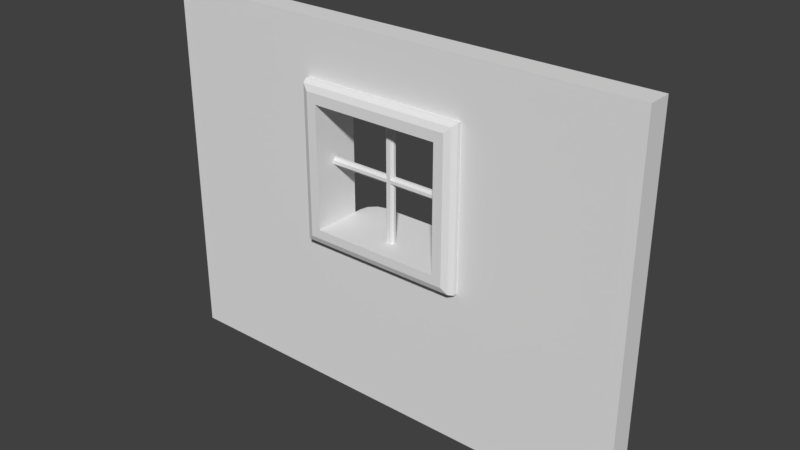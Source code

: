 # Source: Inn_Detail-WallWindow_4x3x020.blend  (saved by Blender 2.79.0; exported with 4.5.12 LTS)
import bpy
from mathutils import Matrix  # noqa: F401  (used for matrix-valued properties, if any)

bpy.ops.wm.read_factory_settings(use_empty=True)
scene = bpy.context.scene
scene.name = 'Scene'

# ---- collections
col_collection_1 = bpy.data.collections.new('Collection 1'); scene.collection.children.link(col_collection_1)
col_collection_1.hide_render = True
col_collection_1.hide_viewport = True
col_collection_2 = bpy.data.collections.new('Collection 2'); scene.collection.children.link(col_collection_2)

# ---- world
world_world = bpy.data.worlds.new('World'); scene.world = world_world
world_world.color = (0.05088, 0.05088, 0.05088)
world_world.use_sun_shadow = False
world_world.sun_shadow_jitter_overblur = 0.0
world_world.cycles.sampling_method = 'MANUAL'

# ---- meshes
me_inn_detail_wallwindow_4x3x020 = bpy.data.meshes.new('Inn_Detail-WallWindow_4x3x020')
me_inn_detail_wallwindow_4x3x020.from_pydata([(0.0, 0.0, 0.0), (0.0, 0.2, 0.0), (4.0, 0.2, 0.0), (4.0, 0.0, 0.0), (0.0, 0.0, 3.0), (0.0, 0.2, 3.0), (4.0, 0.2, 3.0), (4.0, 0.0, 3.0), (1.467, 0.2, 0.0), (2.533, 0.2, 0.0), (2.533, 0.0, 0.0), (1.467, 0.0, 0.0), (1.467, 0.2, 3.0), (2.533, 0.2, 3.0), (2.533, 0.0, 3.0), (1.467, 0.0, 3.0), (0.0, 0.2, 1.4), (0.0, 0.2, 2.4), (4.0, 0.2, 2.4), (4.0, 0.2, 1.4), (4.0, 0.0, 1.4), (4.0, 0.0, 2.4), (0.0, 0.0, 2.4), (0.0, 0.0, 1.4), (1.467, 0.07, 1.4), (1.467, 0.07, 2.4), (2.533, 0.07, 1.4), (2.533, 0.07, 2.4), (2.533, 0.13, 1.4), (2.533, 0.13, 2.4), (1.467, 0.13, 1.4), (1.467, 0.13, 2.4), (2.68, 0.2, 0.0), (2.68, 0.2, 3.0), (2.68, 0.0, 0.0), (2.68, 0.0, 3.0), (2.68, 0.2, 1.4), (2.68, 0.2, 2.4), (2.68, 0.0, 1.4), (2.68, 0.0, 2.4), (1.32, 0.0, 0.0), (1.32, 0.0, 3.0), (1.32, 0.2, 0.0), (1.32, 0.2, 3.0), (1.32, 0.0, 1.4), (1.32, 0.0, 2.4), (1.32, 0.2, 1.4), (1.32, 0.2, 2.4), (0.0, 0.2, 2.55), (4.0, 0.0, 2.55), (1.467, 0.0, 2.55), (2.533, 0.0, 2.55), (2.533, 0.2, 2.55), (1.467, 0.2, 2.55), (4.0, 0.2, 2.55), (0.0, 0.0, 2.55), (2.68, 0.2, 2.55), (2.68, 0.0, 2.55), (1.32, 0.0, 2.55), (1.32, 0.2, 2.55), (4.0, 0.2, 1.26), (0.0, 0.0, 1.26), (0.0, 0.2, 1.26), (4.0, 0.0, 1.26), (1.467, 0.0, 1.26), (2.533, 0.0, 1.26), (2.533, 0.2, 1.26), (1.467, 0.2, 1.26), (2.68, 0.0, 1.26), (2.68, 0.2, 1.26), (1.32, 0.2, 1.26), (1.32, 0.0, 1.26), (1.467, -0.1, 1.26), (1.467, -0.1, 1.4), (1.467, -0.1, 2.4), (2.533, -0.1, 1.26), (2.533, -0.1, 1.4), (2.533, -0.1, 2.4), (2.68, -0.1, 1.4), (2.68, -0.1, 2.4), (2.68, -0.1, 1.26), (1.32, -0.1, 1.4), (1.32, -0.1, 2.4), (1.32, -0.1, 1.26), (1.467, -0.1, 2.55), (2.533, -0.1, 2.55), (2.68, -0.1, 2.55), (1.32, -0.1, 2.55), (2.533, 0.3, 1.26), (2.533, 0.3, 1.4), (2.533, 0.3, 2.4), (1.467, 0.3, 1.26), (1.467, 0.3, 1.4), (1.467, 0.3, 2.4), (1.32, 0.3, 1.4), (1.32, 0.3, 2.4), (2.68, 0.3, 1.4), (2.68, 0.3, 2.4), (2.68, 0.3, 1.26), (1.32, 0.3, 1.26), (2.533, 0.3, 2.55), (1.467, 0.3, 2.55), (2.68, 0.3, 2.55), (1.32, 0.3, 2.55), (1.964, 0.2, 0.0), (2.036, 0.2, 0.0), (2.036, 0.0, 0.0), (1.964, 0.0, 0.0), (1.964, 0.13, 1.4), (2.036, 0.13, 1.4), (2.036, 0.07, 1.4), (1.964, 0.07, 1.4), (2.036, 0.0, 1.26), (1.964, 0.0, 1.26), (1.964, 0.2, 1.26), (2.036, 0.2, 1.26), (2.036, -0.1, 1.4), (1.964, -0.1, 1.4), (2.036, -0.1, 1.26), (1.964, -0.1, 1.26), (1.964, 0.3, 1.4), (2.036, 0.3, 1.4), (1.964, 0.3, 1.26), (2.036, 0.3, 1.26), (1.964, 0.2, 3.0), (2.036, 0.2, 3.0), (2.036, 0.0, 3.0), (1.964, 0.0, 3.0), (1.964, 0.13, 2.4), (2.036, 0.13, 2.4), (2.036, 0.07, 2.4), (1.964, 0.07, 2.4), (1.964, 0.2, 2.55), (2.036, 0.2, 2.55), (2.036, 0.0, 2.55), (1.964, 0.0, 2.55), (2.036, -0.1, 2.4), (1.964, -0.1, 2.4), (2.036, -0.1, 2.55), (1.964, -0.1, 2.55), (1.964, 0.3, 2.4), (2.036, 0.3, 2.4), (1.964, 0.3, 2.55), (2.036, 0.3, 2.55), (0.0, 0.2, 1.867), (0.0, 0.2, 1.933), (0.0, 0.0, 1.933), (0.0, 0.0, 1.867), (1.467, 0.07, 1.867), (1.467, 0.07, 1.933), (1.467, 0.13, 1.867), (1.467, 0.13, 1.933), (1.32, 0.2, 1.867), (1.32, 0.2, 1.933), (1.32, 0.0, 1.867), (1.32, 0.0, 1.933), (1.467, -0.1, 1.867), (1.467, -0.1, 1.933), (1.32, -0.1, 1.867), (1.32, -0.1, 1.933), (1.467, 0.3, 1.867), (1.467, 0.3, 1.933), (1.32, 0.3, 1.867), (1.32, 0.3, 1.933), (4.0, 0.2, 1.933), (4.0, 0.2, 1.867), (4.0, 0.0, 1.867), (4.0, 0.0, 1.933), (2.533, 0.07, 1.867), (2.533, 0.07, 1.933), (2.533, 0.13, 1.867), (2.533, 0.13, 1.933), (2.68, 0.0, 1.867), (2.68, 0.0, 1.933), (2.68, 0.2, 1.867), (2.68, 0.2, 1.933), (2.533, -0.1, 1.867), (2.533, -0.1, 1.933), (2.68, -0.1, 1.867), (2.68, -0.1, 1.933), (2.533, 0.3, 1.867), (2.533, 0.3, 1.933), (2.68, 0.3, 1.867), (2.68, 0.3, 1.933), (2.036, 0.07, 1.867), (2.036, 0.07, 1.933), (2.036, 0.13, 1.867), (2.036, 0.13, 1.933), (1.964, 0.07, 1.867), (1.964, 0.07, 1.933), (1.964, 0.13, 1.867), (1.964, 0.13, 1.933), (2.533, 0.5, 1.26), (2.533, 0.5, 1.4), (1.467, 0.5, 1.26), (1.467, 0.5, 1.4), (2.036, 0.5, 1.4), (2.036, 0.5, 1.26), (1.964, 0.5, 1.4), (1.964, 0.5, 1.26)], [], [(34, 32, 2, 3), (35, 7, 6, 33), (59, 48, 5, 43), (57, 49, 7, 35), (48, 55, 4, 5), (49, 54, 6, 7), (58, 50, 15, 41), (134, 51, 14, 126), (56, 52, 13, 33), (132, 53, 12, 124), (41, 15, 12, 43), (126, 14, 13, 125), (40, 42, 8, 11), (106, 105, 9, 10), (174, 36, 96, 182), (109, 110, 26, 28), (67, 70, 99, 91), (109, 28, 89, 121), (149, 25, 74, 157), (168, 170, 28, 26), (71, 64, 72, 83), (57, 51, 85, 86), (63, 60, 19, 20), (167, 164, 18, 21), (62, 61, 23, 16), (145, 146, 22, 17), (68, 63, 20, 38), (173, 167, 21, 39), (70, 62, 16, 46), (153, 145, 17, 47), (148, 24, 30, 150), (129, 29, 27, 130), (68, 38, 78, 80), (173, 39, 79, 179), (164, 175, 37, 18), (60, 69, 36, 19), (54, 56, 33, 6), (51, 57, 35, 14), (14, 35, 33, 13), (10, 9, 32, 34), (153, 47, 95, 163), (150, 30, 92, 160), (146, 155, 45, 22), (61, 71, 44, 23), (0, 1, 42, 40), (4, 41, 43, 5), (55, 58, 41, 4), (53, 59, 43, 12), (59, 53, 101, 103), (22, 45, 58, 55), (130, 27, 77, 136), (18, 37, 56, 54), (171, 29, 90, 181), (47, 59, 103, 95), (50, 58, 87, 84), (111, 24, 73, 117), (21, 18, 54, 49), (17, 22, 55, 48), (39, 21, 49, 57), (47, 17, 48, 59), (0, 40, 71, 61), (8, 42, 70, 67), (2, 32, 69, 60), (10, 34, 68, 65), (42, 1, 62, 70), (34, 3, 63, 68), (1, 0, 61, 62), (3, 2, 60, 63), (40, 11, 64, 71), (106, 10, 65, 112), (32, 9, 66, 69), (104, 8, 67, 114), (118, 75, 76, 116), (83, 72, 73, 81), (159, 157, 74, 82), (177, 179, 79, 77), (75, 80, 78, 76), (77, 79, 86, 85), (136, 77, 85, 138), (82, 74, 84, 87), (112, 65, 75, 118), (154, 44, 81, 158), (39, 57, 86, 79), (65, 68, 80, 75), (168, 26, 76, 176), (44, 71, 83, 81), (58, 45, 82, 87), (135, 50, 84, 139), (92, 120, 198, 195), (98, 88, 89, 96), (183, 181, 90, 97), (161, 163, 95, 93), (91, 99, 94, 92), (93, 95, 103, 101), (140, 93, 101, 142), (97, 90, 100, 102), (70, 46, 94, 99), (56, 37, 97, 102), (128, 31, 93, 140), (36, 69, 98, 96), (133, 52, 100, 143), (69, 66, 88, 98), (52, 56, 102, 100), (114, 67, 91, 122), (66, 115, 123, 88), (115, 114, 122, 123), (122, 91, 194, 199), (88, 123, 197, 192), (64, 113, 119, 72), (113, 112, 118, 119), (72, 119, 117, 73), (119, 118, 116, 117), (9, 105, 115, 66), (105, 104, 114, 115), (11, 107, 113, 64), (107, 106, 112, 113), (26, 110, 116, 76), (110, 111, 117, 116), (30, 108, 120, 92), (108, 109, 121, 120), (30, 24, 111, 108), (189, 185, 130, 131), (11, 8, 104, 107), (107, 104, 105, 106), (53, 132, 142, 101), (132, 133, 143, 142), (29, 129, 141, 90), (129, 128, 140, 141), (90, 141, 143, 100), (141, 140, 142, 143), (51, 134, 138, 85), (134, 135, 139, 138), (74, 137, 139, 84), (137, 136, 138, 139), (25, 131, 137, 74), (131, 130, 136, 137), (31, 128, 131, 25), (185, 187, 129, 130), (15, 127, 124, 12), (127, 126, 125, 124), (52, 133, 125, 13), (133, 132, 124, 125), (50, 135, 127, 15), (135, 134, 126, 127), (189, 131, 128, 191), (187, 191, 128, 129), (92, 94, 162, 160), (160, 162, 163, 161), (45, 155, 159, 82), (155, 154, 158, 159), (81, 73, 156, 158), (158, 156, 157, 159), (23, 44, 154, 147), (147, 154, 155, 146), (31, 151, 161, 93), (151, 150, 160, 161), (46, 152, 162, 94), (152, 153, 163, 162), (25, 149, 151, 31), (171, 170, 186, 187), (46, 16, 144, 152), (152, 144, 145, 153), (16, 23, 147, 144), (144, 147, 146, 145), (24, 148, 156, 73), (148, 149, 157, 156), (96, 89, 180, 182), (182, 180, 181, 183), (27, 169, 177, 77), (169, 168, 176, 177), (76, 78, 178, 176), (176, 178, 179, 177), (28, 170, 180, 89), (170, 171, 181, 180), (19, 36, 174, 165), (165, 174, 175, 164), (38, 172, 178, 78), (172, 173, 179, 178), (38, 20, 166, 172), (172, 166, 167, 173), (20, 19, 165, 166), (166, 165, 164, 167), (27, 29, 171, 169), (169, 185, 184, 168), (37, 175, 183, 97), (175, 174, 182, 183), (109, 108, 190, 186), (186, 190, 191, 187), (111, 188, 190, 108), (168, 184, 186, 170), (110, 109, 186, 184), (169, 171, 187, 185), (111, 110, 184, 188), (188, 184, 185, 189), (150, 190, 188, 148), (151, 191, 190, 150), (151, 149, 189, 191), (149, 148, 188, 189), (199, 194, 195, 198), (192, 197, 196, 193), (197, 199, 198, 196), (121, 89, 193, 196), (91, 92, 195, 194), (89, 88, 192, 193), (123, 122, 199, 197), (120, 121, 196, 198)])
me_inn_detail_wallwindow_4x3x020.use_remesh_preserve_volume = False
me_inn_detail_wallwindow_4x3x020.use_remesh_preserve_attributes = False
me_inn_detail_wallwindow_4x3x020.use_mirror_vertex_groups = False
me_inn_detail_wallwindow_4x3x020.update()
me_inn_moredetail_wallwindow_4x3x020_001 = bpy.data.meshes.new('Inn_MoreDetail-WallWindow_4x3x020.001')
me_inn_moredetail_wallwindow_4x3x020_001.from_pydata([(0.0, 0.0, 0.0), (0.0, 0.2, 0.0), (4.0, 0.2, 0.0), (4.0, 0.0, 0.0), (0.0, 0.0, 3.0), (0.0, 0.2, 3.0), (4.0, 0.2, 3.0), (4.0, 0.0, 3.0), (1.467, 0.2, 0.0), (2.533, 0.2, 0.0), (2.533, 0.0, 0.0), (1.467, 0.0, 0.0), (1.467, 0.2, 3.0), (2.533, 0.2, 3.0), (2.533, 0.0, 3.0), (1.467, 0.0, 3.0), (0.0, 0.2, 1.4), (0.0, 0.2, 2.4), (4.0, 0.2, 2.4), (4.0, 0.2, 1.4), (4.0, 0.0, 1.4), (4.0, 0.0, 2.4), (0.0, 0.0, 2.4), (0.0, 0.0, 1.4), (1.467, 0.07, 1.4), (1.467, 0.07, 2.4), (2.533, 0.07, 1.4), (2.533, 0.07, 2.4), (2.533, 0.13, 1.4), (2.533, 0.13, 2.4), (1.467, 0.13, 1.4), (1.467, 0.13, 2.4), (2.68, 0.2, 0.0), (2.68, 0.2, 3.0), (2.68, 0.0, 0.0), (2.68, 0.0, 3.0), (2.68, 0.2, 1.4), (2.68, 0.2, 2.4), (2.68, 0.0, 1.4), (2.68, 0.0, 2.4), (1.32, 0.0, 0.0), (1.32, 0.0, 3.0), (1.32, 0.2, 0.0), (1.32, 0.2, 3.0), (1.32, 0.0, 1.4), (1.32, 0.0, 2.4), (1.32, 0.2, 1.4), (1.32, 0.2, 2.4), (0.0, 0.2, 2.55), (4.0, 0.0, 2.55), (1.467, 0.0, 2.55), (2.533, 0.0, 2.55), (2.533, 0.2, 2.55), (1.467, 0.2, 2.55), (4.0, 0.2, 2.55), (0.0, 0.0, 2.55), (2.68, 0.2, 2.55), (2.68, 0.0, 2.55), (1.32, 0.0, 2.55), (1.32, 0.2, 2.55), (4.0, 0.2, 1.26), (0.0, 0.0, 1.26), (0.0, 0.2, 1.26), (4.0, 0.0, 1.26), (1.467, 0.0, 1.26), (2.533, 0.0, 1.26), (2.533, 0.2, 1.26), (1.467, 0.2, 1.26), (2.68, 0.0, 1.26), (2.68, 0.2, 1.26), (1.32, 0.2, 1.26), (1.32, 0.0, 1.26), (1.467, -0.1, 1.4), (1.467, -0.1, 2.4), (2.533, -0.1, 1.4), (2.533, -0.1, 2.4), (2.533, 0.3, 1.26), (2.533, 0.3, 1.4), (2.533, 0.3, 2.4), (1.467, 0.3, 1.26), (1.467, 0.3, 1.4), (1.467, 0.3, 2.4), (1.964, 0.2, 0.0), (2.036, 0.2, 0.0), (2.036, 0.0, 0.0), (1.964, 0.0, 0.0), (2.036, 0.0, 1.26), (1.964, 0.0, 1.26), (1.964, 0.2, 1.26), (2.036, 0.2, 1.26), (2.036, -0.1, 1.4), (1.964, -0.1, 1.4), (1.964, 0.3, 1.4), (2.036, 0.3, 1.4), (1.964, 0.3, 1.26), (2.036, 0.3, 1.26), (1.964, 0.2, 3.0), (2.036, 0.2, 3.0), (2.036, 0.0, 3.0), (1.964, 0.0, 3.0), (1.964, 0.2, 2.55), (2.036, 0.2, 2.55), (2.036, 0.0, 2.55), (1.964, 0.0, 2.55), (2.036, -0.1, 2.4), (1.964, -0.1, 2.4), (1.964, 0.3, 2.4), (2.036, 0.3, 2.4), (0.0, 0.2, 1.867), (0.0, 0.2, 1.933), (0.0, 0.0, 1.933), (0.0, 0.0, 1.867), (1.32, 0.2, 1.867), (1.32, 0.2, 1.933), (1.32, 0.0, 1.867), (1.32, 0.0, 1.933), (1.467, -0.1, 1.867), (1.467, -0.1, 1.933), (1.467, 0.3, 1.867), (1.467, 0.3, 1.933), (4.0, 0.2, 1.933), (4.0, 0.2, 1.867), (4.0, 0.0, 1.867), (4.0, 0.0, 1.933), (2.68, 0.0, 1.867), (2.68, 0.0, 1.933), (2.68, 0.2, 1.867), (2.68, 0.2, 1.933), (2.533, -0.1, 1.867), (2.533, -0.1, 1.933), (2.533, 0.3, 1.867), (2.533, 0.3, 1.933), (2.036, 0.5, 1.4), (2.036, 0.5, 1.26), (1.964, 0.5, 1.4), (1.964, 0.5, 1.26), (2.389, 0.5, 1.26), (2.533, 0.3557, 1.26), (2.461, 0.4807, 1.26), (2.514, 0.4278, 1.26), (2.533, 0.3557, 1.4), (2.389, 0.5, 1.4), (2.514, 0.4278, 1.4), (2.461, 0.4807, 1.4), (1.467, 0.3557, 1.26), (1.611, 0.5, 1.26), (1.486, 0.4278, 1.26), (1.539, 0.4807, 1.26), (1.611, 0.5, 1.4), (1.467, 0.3557, 1.4), (1.539, 0.4807, 1.4), (1.486, 0.4278, 1.4), (1.964, 0.1101, 1.4), (1.984, 0.13, 1.4), (1.964, 0.1499, 1.4), (1.945, 0.13, 1.4), (1.978, 0.1164, 1.4), (2.016, 0.13, 1.4), (2.036, 0.1101, 1.4), (2.055, 0.13, 1.4), (2.036, 0.1499, 1.4), (2.022, 0.1164, 1.4), (2.036, 0.08991, 1.4), (2.016, 0.07, 1.4), (2.036, 0.05009, 1.4), (2.055, 0.07, 1.4), (2.022, 0.08364, 1.4), (1.984, 0.07, 1.4), (1.964, 0.08991, 1.4), (1.945, 0.07, 1.4), (1.964, 0.05009, 1.4), (1.978, 0.08364, 1.4), (1.984, 0.13, 2.4), (1.964, 0.1101, 2.4), (1.945, 0.13, 2.4), (1.964, 0.1499, 2.4), (1.978, 0.1164, 2.4), (2.036, 0.1101, 2.4), (2.016, 0.13, 2.4), (2.036, 0.1499, 2.4), (2.055, 0.13, 2.4), (2.022, 0.1164, 2.4), (2.016, 0.07, 2.4), (2.036, 0.08991, 2.4), (2.055, 0.07, 2.4), (2.036, 0.05009, 2.4), (2.022, 0.08364, 2.4), (1.964, 0.08991, 2.4), (1.984, 0.07, 2.4), (1.964, 0.05009, 2.4), (1.945, 0.07, 2.4), (1.978, 0.08364, 2.4), (1.467, 0.08991, 1.867), (1.467, 0.07, 1.887), (1.467, 0.05009, 1.867), (1.467, 0.07, 1.847), (1.467, 0.08364, 1.88), (1.467, 0.07, 1.913), (1.467, 0.08991, 1.933), (1.467, 0.07, 1.953), (1.467, 0.05009, 1.933), (1.467, 0.08364, 1.92), (1.467, 0.13, 1.887), (1.467, 0.1101, 1.867), (1.467, 0.13, 1.847), (1.467, 0.1499, 1.867), (1.467, 0.1164, 1.88), (1.467, 0.1101, 1.933), (1.467, 0.13, 1.913), (1.467, 0.1499, 1.933), (1.467, 0.13, 1.953), (1.467, 0.1164, 1.92), (2.533, 0.07, 1.887), (2.533, 0.08991, 1.867), (2.533, 0.07, 1.847), (2.533, 0.05009, 1.867), (2.533, 0.08364, 1.88), (2.533, 0.08991, 1.933), (2.533, 0.07, 1.913), (2.533, 0.05009, 1.933), (2.533, 0.07, 1.953), (2.533, 0.08364, 1.92), (2.533, 0.1101, 1.867), (2.533, 0.13, 1.887), (2.533, 0.1499, 1.867), (2.533, 0.13, 1.847), (2.533, 0.1164, 1.88), (2.533, 0.13, 1.913), (2.533, 0.1101, 1.933), (2.533, 0.13, 1.953), (2.533, 0.1499, 1.933), (2.533, 0.1164, 1.92), (2.036, 0.08991, 1.867), (2.016, 0.07, 1.887), (2.022, 0.08364, 1.88), (2.016, 0.07, 1.913), (2.036, 0.08991, 1.933), (2.022, 0.08364, 1.92), (2.016, 0.13, 1.887), (2.036, 0.1101, 1.867), (2.022, 0.1164, 1.88), (2.036, 0.1101, 1.933), (2.016, 0.13, 1.913), (2.022, 0.1164, 1.92), (1.984, 0.07, 1.887), (1.964, 0.08991, 1.867), (1.978, 0.08364, 1.88), (1.964, 0.08991, 1.933), (1.984, 0.07, 1.913), (1.978, 0.08364, 1.92), (1.964, 0.1101, 1.867), (1.984, 0.13, 1.887), (1.978, 0.1164, 1.88), (1.984, 0.13, 1.913), (1.964, 0.1101, 1.933), (1.978, 0.1164, 1.92), (1.467, -0.03276, 1.26), (1.467, -0.1, 1.327), (1.467, -0.08031, 1.28), (2.533, -0.1, 1.327), (2.533, -0.03276, 1.26), (2.533, -0.08031, 1.28), (2.68, -0.03276, 1.4), (2.613, -0.1, 1.4), (2.66, -0.08031, 1.4), (2.68, -0.03276, 2.4), (2.613, -0.1, 2.4), (2.66, -0.08031, 2.4), (2.613, -0.1, 1.327), (2.68, -0.03276, 1.26), (2.66, -0.08031, 1.28), (1.387, -0.1, 1.4), (1.32, -0.03276, 1.4), (1.34, -0.08031, 1.4), (1.387, -0.1, 2.4), (1.32, -0.03276, 2.4), (1.34, -0.08031, 2.4), (1.32, -0.03276, 1.26), (1.387, -0.1, 1.327), (1.34, -0.08031, 1.28), (1.467, -0.03276, 2.55), (1.467, -0.1, 2.483), (1.467, -0.08031, 2.53), (2.533, -0.03276, 2.55), (2.533, -0.1, 2.483), (2.533, -0.08031, 2.53), (2.68, -0.03276, 2.55), (2.613, -0.1, 2.483), (2.66, -0.08031, 2.53), (1.387, -0.1, 2.483), (1.32, -0.03276, 2.55), (1.34, -0.08031, 2.53), (1.32, 0.2328, 1.4), (1.387, 0.3, 1.4), (1.34, 0.2803, 1.4), (1.32, 0.2328, 2.4), (1.387, 0.3, 2.4), (1.34, 0.2803, 2.4), (2.613, 0.3, 1.4), (2.68, 0.2328, 1.4), (2.66, 0.2803, 1.4), (2.613, 0.3, 2.4), (2.68, 0.2328, 2.4), (2.66, 0.2803, 2.4), (2.613, 0.3, 1.26), (2.68, 0.2328, 1.26), (2.66, 0.2803, 1.26), (1.32, 0.2328, 1.26), (1.387, 0.3, 1.26), (1.34, 0.2803, 1.26), (2.533, 0.2328, 2.55), (2.533, 0.3, 2.483), (2.533, 0.2803, 2.53), (1.467, 0.2328, 2.55), (1.467, 0.3, 2.483), (1.467, 0.2803, 2.53), (2.613, 0.3, 2.483), (2.68, 0.2328, 2.55), (2.66, 0.2803, 2.53), (1.387, 0.3, 2.483), (1.32, 0.2328, 2.55), (1.34, 0.2803, 2.53), (2.036, -0.1, 1.327), (2.036, -0.03276, 1.26), (2.036, -0.08031, 1.28), (1.964, -0.03276, 1.26), (1.964, -0.1, 1.327), (1.964, -0.08031, 1.28), (2.036, -0.03276, 2.55), (2.036, -0.1, 2.483), (2.036, -0.08031, 2.53), (1.964, -0.1, 2.483), (1.964, -0.03276, 2.55), (1.964, -0.08031, 2.53), (1.964, 0.2328, 2.55), (1.964, 0.3, 2.483), (1.964, 0.2803, 2.53), (2.036, 0.3, 2.483), (2.036, 0.2328, 2.55), (2.036, 0.2803, 2.53), (1.387, -0.1, 1.867), (1.32, -0.03276, 1.867), (1.34, -0.08031, 1.867), (1.32, -0.03276, 1.933), (1.387, -0.1, 1.933), (1.34, -0.08031, 1.933), (1.32, 0.2328, 1.867), (1.387, 0.3, 1.867), (1.34, 0.2803, 1.867), (1.387, 0.3, 1.933), (1.32, 0.2328, 1.933), (1.34, 0.2803, 1.933), (2.68, -0.03276, 1.867), (2.613, -0.1, 1.867), (2.66, -0.08031, 1.867), (2.613, -0.1, 1.933), (2.68, -0.03276, 1.933), (2.66, -0.08031, 1.933), (2.613, 0.3, 1.867), (2.68, 0.2328, 1.867), (2.66, 0.2803, 1.867), (2.68, 0.2328, 1.933), (2.613, 0.3, 1.933), (2.66, 0.2803, 1.933)], [], [(34, 32, 2, 3), (35, 7, 6, 33), (59, 48, 5, 43), (57, 49, 7, 35), (48, 55, 4, 5), (49, 54, 6, 7), (58, 50, 15, 41), (102, 51, 14, 98), (56, 52, 13, 33), (100, 53, 12, 96), (41, 15, 12, 43), (98, 14, 13, 97), (40, 42, 8, 11), (84, 83, 9, 10), (301, 78, 311, 316), (162, 158, 239, 232), (78, 107, 337, 311), (159, 158, 162, 165, 26, 28), (205, 204, 30, 80, 118), (213, 232, 239, 222), (259, 268, 263, 74), (51, 102, 328, 283), (63, 60, 19, 20), (123, 120, 18, 21), (62, 61, 23, 16), (109, 110, 22, 17), (68, 63, 20, 38), (125, 123, 21, 39), (70, 62, 16, 46), (113, 109, 17, 47), (194, 193, 197, 200, 117, 116), (185, 184, 27, 75, 104), (74, 263, 353, 128), (75, 266, 287, 284), (120, 127, 37, 18), (60, 69, 36, 19), (54, 56, 33, 6), (51, 57, 35, 14), (14, 35, 33, 13), (10, 9, 32, 34), (81, 296, 319, 314), (208, 253, 251, 202), (110, 115, 45, 22), (61, 71, 44, 23), (0, 1, 42, 40), (4, 41, 43, 5), (55, 58, 41, 4), (53, 59, 43, 12), (106, 81, 314, 335), (22, 45, 58, 55), (248, 235, 182, 188), (18, 37, 56, 54), (244, 233, 235, 248), (119, 349, 296, 81), (73, 105, 331, 281), (31, 174, 173, 187, 190, 25), (21, 18, 54, 49), (17, 22, 55, 48), (39, 21, 49, 57), (47, 17, 48, 59), (0, 40, 71, 61), (8, 42, 70, 67), (2, 32, 69, 60), (10, 34, 68, 65), (42, 1, 62, 70), (34, 3, 63, 68), (1, 0, 61, 62), (3, 2, 60, 63), (40, 11, 64, 71), (84, 10, 65, 86), (32, 9, 66, 69), (82, 8, 67, 88), (38, 124, 352, 262), (71, 64, 256, 277), (58, 45, 275, 290), (125, 39, 265, 356), (65, 68, 269, 260), (271, 72, 116, 340), (57, 51, 283, 286), (344, 117, 73, 274), (322, 259, 74, 90), (274, 73, 281, 289), (129, 355, 266, 75), (86, 65, 260, 323), (218, 235, 233, 212), (114, 44, 272, 341), (45, 115, 343, 275), (50, 58, 290, 280), (36, 69, 305, 299), (56, 37, 302, 317), (113, 47, 295, 350), (70, 46, 292, 307), (298, 77, 130, 358), (326, 322, 90, 91), (362, 131, 78, 301), (80, 293, 347, 118), (37, 127, 361, 302), (242, 253, 172, 178), (126, 36, 299, 359), (52, 56, 317, 310), (67, 70, 307, 309, 308, 79), (53, 100, 334, 313), (88, 67, 79, 94), (66, 89, 95, 76), (89, 88, 94, 95), (80, 92, 134, 148, 150, 151, 149), (93, 77, 140, 142, 143, 141, 132), (278, 257, 72, 271), (105, 104, 329, 331), (64, 87, 325, 256), (87, 86, 323, 325), (9, 83, 89, 66), (83, 82, 88, 89), (11, 85, 87, 64), (85, 84, 86, 87), (167, 163, 233, 244), (170, 169, 24, 72, 91), (168, 245, 250, 152), (30, 155, 154, 92, 80), (154, 153, 157, 160, 93, 92), (189, 188, 182, 185, 104, 105), (11, 8, 82, 85), (85, 82, 83, 84), (59, 53, 313, 320), (340, 116, 117, 344), (236, 241, 177, 183), (29, 180, 179, 107, 78), (101, 52, 310, 338), (100, 101, 338, 334), (46, 112, 346, 292), (107, 106, 335, 337), (104, 75, 284, 329), (102, 103, 332, 328), (24, 195, 194, 116, 72), (25, 190, 189, 105, 73), (247, 187, 173, 254), (177, 180, 29, 27, 184, 183), (15, 99, 96, 12), (99, 98, 97, 96), (52, 101, 97, 13), (101, 100, 96, 97), (50, 103, 99, 15), (103, 102, 98, 99), (175, 174, 31, 81, 106), (179, 178, 172, 175, 106, 107), (47, 59, 320, 295), (124, 125, 356, 352), (103, 50, 280, 332), (112, 113, 350, 346), (44, 71, 277, 272), (115, 114, 341, 343), (23, 44, 114, 111), (111, 114, 115, 110), (215, 214, 26, 74, 128), (31, 210, 209, 119, 81), (79, 308, 293, 80), (118, 347, 349, 119), (207, 198, 247, 254), (224, 223, 227, 230, 131, 130), (46, 16, 108, 112), (112, 108, 109, 113), (16, 23, 111, 108), (108, 111, 110, 109), (197, 193, 244, 248), (203, 250, 245, 192), (304, 76, 77, 298), (217, 228, 241, 236), (214, 213, 222, 225, 28, 26), (39, 57, 286, 265), (127, 126, 359, 361), (227, 223, 238, 242), (230, 229, 29, 78, 131), (19, 36, 126, 121), (121, 126, 127, 120), (68, 38, 262, 269), (128, 353, 355, 129), (38, 20, 122, 124), (124, 122, 123, 125), (20, 19, 121, 122), (122, 121, 120, 123), (27, 220, 219, 129, 75), (219, 218, 212, 215, 128, 129), (69, 66, 76, 304, 306, 305), (358, 130, 131, 362), (160, 159, 28, 77, 93), (157, 153, 251, 238), (27, 29, 229, 228, 217, 220), (26, 165, 164, 90, 74), (28, 225, 224, 130, 77), (164, 163, 167, 170, 91, 90), (238, 251, 253, 242), (25, 199, 198, 207, 210, 31), (209, 208, 202, 205, 118, 119), (200, 199, 25, 73, 117), (192, 195, 24, 30, 204, 203), (94, 79, 144, 146, 147, 145, 135), (76, 95, 133, 136, 138, 139, 137), (133, 135, 134, 132), (79, 80, 149, 144), (135, 145, 148, 134), (136, 133, 132, 141), (95, 94, 135, 133), (92, 93, 132, 134), (136, 141, 143, 138), (138, 143, 142, 139), (139, 142, 140, 137), (144, 149, 151, 146), (146, 151, 150, 147), (147, 150, 148, 145), (77, 76, 137, 140), (152, 156, 153, 154, 155), (157, 161, 158, 159, 160), (162, 166, 163, 164, 165), (167, 171, 168, 169, 170), (172, 176, 173, 174, 175), (177, 181, 178, 179, 180), (182, 186, 183, 184, 185), (187, 191, 188, 189, 190), (192, 196, 193, 194, 195), (197, 201, 198, 199, 200), (202, 206, 203, 204, 205), (207, 211, 208, 209, 210), (212, 216, 213, 214, 215), (217, 221, 218, 219, 220), (222, 226, 223, 224, 225), (227, 231, 228, 229, 230), (236, 183, 186, 237), (237, 186, 182, 235), (242, 178, 181, 243), (243, 181, 177, 241), (248, 188, 191, 249), (249, 191, 187, 247), (254, 173, 176, 255), (255, 176, 172, 253), (162, 232, 234, 166), (166, 234, 233, 163), (157, 238, 240, 161), (161, 240, 239, 158), (167, 244, 246, 171), (171, 246, 245, 168), (152, 250, 252, 156), (156, 252, 251, 153), (222, 239, 240, 226), (226, 240, 238, 223), (212, 233, 234, 216), (216, 234, 232, 213), (227, 242, 243, 231), (231, 243, 241, 228), (217, 236, 237, 221), (221, 237, 235, 218), (192, 245, 246, 196), (196, 246, 244, 193), (202, 251, 252, 206), (206, 252, 250, 203), (207, 254, 255, 211), (211, 255, 253, 208), (197, 248, 249, 201), (201, 249, 247, 198), (30, 24, 169, 168, 152, 155), (356, 265, 267, 357), (357, 267, 266, 355), (269, 262, 264, 270), (270, 264, 263, 268), (344, 274, 276, 345), (345, 276, 275, 343), (278, 271, 273, 279), (279, 273, 272, 277), (265, 286, 288, 267), (267, 288, 287, 266), (274, 289, 291, 276), (276, 291, 290, 275), (286, 283, 285, 288), (288, 285, 284, 287), (332, 280, 282, 333), (333, 282, 281, 331), (280, 290, 291, 282), (282, 291, 289, 281), (268, 259, 261, 270), (270, 261, 260, 269), (257, 278, 279, 258), (258, 279, 277, 256), (326, 257, 258, 327), (327, 258, 256, 325), (362, 301, 303, 363), (363, 303, 302, 361), (304, 298, 300, 306), (306, 300, 299, 305), (350, 295, 297, 351), (351, 297, 296, 349), (307, 292, 294, 309), (309, 294, 293, 308), (301, 316, 318, 303), (303, 318, 317, 302), (295, 320, 321, 297), (297, 321, 319, 296), (320, 313, 315, 321), (321, 315, 314, 319), (338, 310, 312, 339), (339, 312, 311, 337), (310, 317, 318, 312), (312, 318, 316, 311), (259, 322, 324, 261), (261, 324, 323, 260), (322, 326, 327, 324), (324, 327, 325, 323), (283, 328, 330, 285), (285, 330, 329, 284), (328, 332, 333, 330), (330, 333, 331, 329), (313, 334, 336, 315), (315, 336, 335, 314), (334, 338, 339, 336), (336, 339, 337, 335), (271, 340, 342, 273), (273, 342, 341, 272), (340, 344, 345, 342), (342, 345, 343, 341), (292, 346, 348, 294), (294, 348, 347, 293), (346, 350, 351, 348), (348, 351, 349, 347), (262, 352, 354, 264), (264, 354, 353, 263), (352, 356, 357, 354), (354, 357, 355, 353), (298, 358, 360, 300), (300, 360, 359, 299), (358, 362, 363, 360), (360, 363, 361, 359), (257, 326, 91, 72)])
me_inn_moredetail_wallwindow_4x3x020_001.use_remesh_preserve_volume = False
me_inn_moredetail_wallwindow_4x3x020_001.use_remesh_preserve_attributes = False
me_inn_moredetail_wallwindow_4x3x020_001.use_mirror_vertex_groups = False
me_inn_moredetail_wallwindow_4x3x020_001.update()

# ---- objects
ob_inn_detail_wallwindow_4x3x020 = bpy.data.objects.new('Inn_Detail-WallWindow_4x3x020', me_inn_detail_wallwindow_4x3x020)
ob_inn_moredetail_wallwindow_4x3x020_001 = bpy.data.objects.new('Inn_MoreDetail-WallWindow_4x3x020.001', me_inn_moredetail_wallwindow_4x3x020_001)

# ---- transforms, parenting, visibility, modifiers, constraints
ob_inn_detail_wallwindow_4x3x020.location = (0.0, 0.0, 0.0)
ob_inn_detail_wallwindow_4x3x020.lineart.crease_threshold = 0.0
ob_inn_moredetail_wallwindow_4x3x020_001.location = (0.0, 0.0, 0.0)
ob_inn_moredetail_wallwindow_4x3x020_001.lineart.crease_threshold = 0.0

# ---- collection membership
col_collection_1.objects.link(ob_inn_detail_wallwindow_4x3x020)
col_collection_2.objects.link(ob_inn_moredetail_wallwindow_4x3x020_001)

# ---- scene / render settings (as saved in the file)
scene.frame_start = 1; scene.frame_end = 250; scene.frame_set(1)
scene.render.engine = 'BLENDER_EEVEE_NEXT'
scene.render.resolution_percentage = 50
scene.render.dither_intensity = 0.0
scene.cycles.use_denoising = False
scene.cycles.samples = 128
scene.cycles.sampling_pattern = 'TABULATED_SOBOL'
scene.cycles.use_adaptive_sampling = False
scene.cycles.use_light_tree = False
scene.cycles.blur_glossy = 0.0
scene.cycles.sample_clamp_indirect = 0.0
scene.view_settings.view_transform = 'Standard'
bpy.context.view_layer.update()

# ---- added for rendering (the .blend has no active camera and no usable light): camera, sun
cam_auto = bpy.data.cameras.new('AutoCamera')
cam_auto.lens = 50.0
cam_auto.sensor_width = 36.0
cam_auto.clip_end = 1000.0
ob_auto_camera = bpy.data.objects.new('AutoCamera', cam_auto)
scene.collection.objects.link(ob_auto_camera)
ob_auto_camera.location = (6.65931, -5.39117, 5.22745)
ob_auto_camera.rotation_euler = (1.09748, -7.21219e-08, 0.694738)
scene.camera = ob_auto_camera
light_auto_sun = bpy.data.lights.new('AutoSun', 'SUN')
light_auto_sun.energy = 3.0
light_auto_sun.angle = 0.0523599
ob_auto_sun = bpy.data.objects.new('AutoSun', light_auto_sun)
scene.collection.objects.link(ob_auto_sun)
ob_auto_sun.rotation_euler = (0.872665, 0.174533, 0.523599)
bpy.context.view_layer.update()
